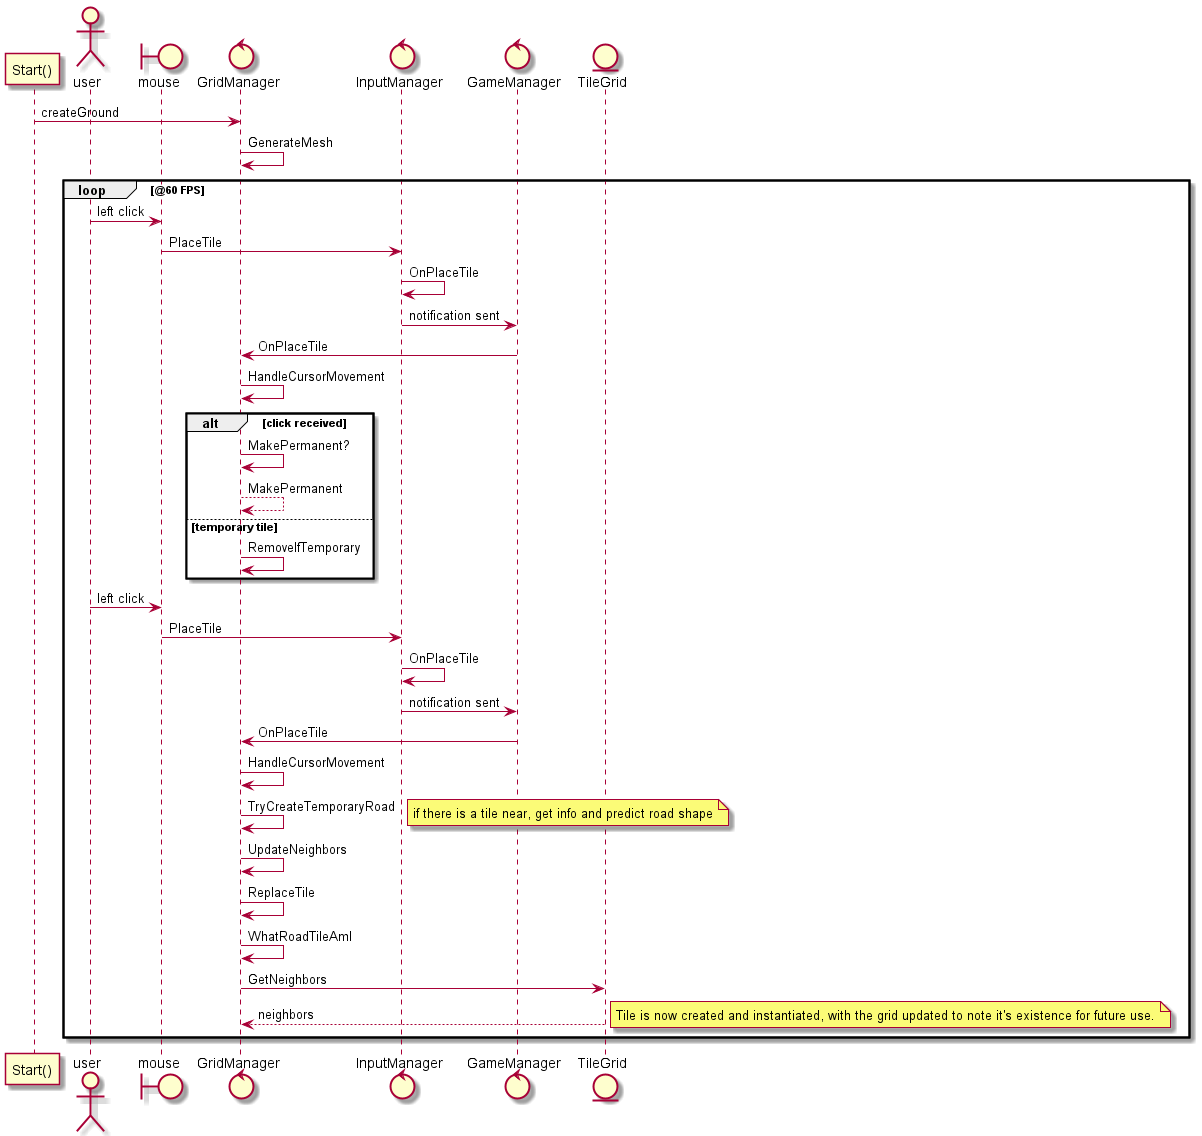

The diagram above was rendered by PlantUML. Its source (embedded in the PNG):
@startuml 
participant "Start()" as s
actor user as u 
boundary mouse as m 
control GridManager as gm 
control InputManager as im 
control GameManager as gm2
entity TileGrid as tg 

s -> gm : createGround
gm -> gm: GenerateMesh
loop @60 FPS
    u -> m: left click
    m -> im: PlaceTile
    im -> im: OnPlaceTile
    im -> gm2: notification sent
    gm2 -> gm: OnPlaceTile
    gm -> gm: HandleCursorMovement

    alt click received
        gm -> gm: MakePermanent?
        gm --> gm: MakePermanent

    else temporary tile 
        gm -> gm: RemoveIfTemporary
    
    end
u -> m: left click
    m -> im: PlaceTile
    im -> im: OnPlaceTile
    im -> gm2: notification sent
    gm2 -> gm: OnPlaceTile
    gm -> gm: HandleCursorMovement
    gm -> gm: TryCreateTemporaryRoad
    note right: if there is a tile near, get info and predict road shape
    gm -> gm: UpdateNeighbors
    gm -> gm: ReplaceTile
    gm -> gm: WhatRoadTileAmI
    gm -> tg: GetNeighbors
    tg --> gm: neighbors
    note right: Tile is now created and instantiated, with the grid updated to note it's existence for future use.

end

@enduml